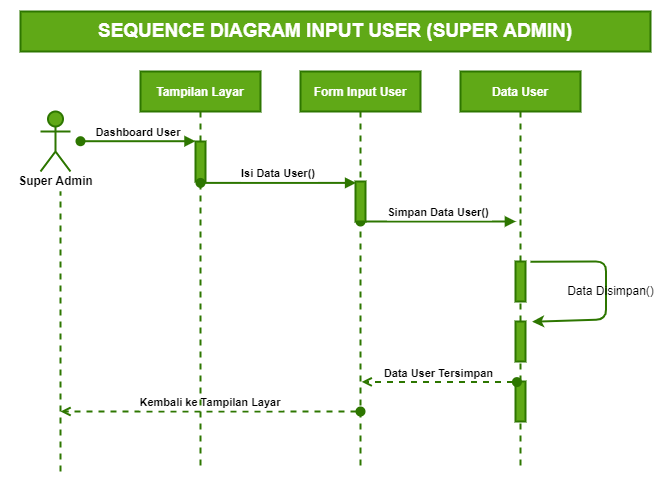

The diagram above was exported from draw.io. Its source (the exported page's mxGraphModel, read from the mxfile embedded in the PNG):
<mxGraphModel dx="1038" dy="617" grid="1" gridSize="10" guides="1" tooltips="1" connect="1" arrows="1" fold="1" page="1" pageScale="1" pageWidth="827" pageHeight="1169" math="0" shadow="0">
  <root>
    <mxCell id="0" />
    <mxCell id="1" parent="0" />
    <mxCell id="WqlZO7wDPjtsbSuKrKNf-1" value="Form Input User" style="shape=umlLifeline;perimeter=lifelinePerimeter;container=1;collapsible=0;recursiveResize=0;rounded=0;shadow=0;strokeWidth=2;fillColor=#60a917;strokeColor=#2D7600;fontColor=#ffffff;fontStyle=1" parent="1" vertex="1">
      <mxGeometry x="320" y="80" width="120" height="400" as="geometry" />
    </mxCell>
    <mxCell id="WqlZO7wDPjtsbSuKrKNf-4" value="Simpan Data User()" style="verticalAlign=bottom;startArrow=oval;endArrow=block;startSize=8;shadow=0;strokeWidth=2;entryX=0.04;entryY=-0.003;entryDx=0;entryDy=0;entryPerimeter=0;fillColor=#60a917;strokeColor=#2D7600;fontStyle=1" parent="WqlZO7wDPjtsbSuKrKNf-1" edge="1">
      <mxGeometry relative="1" as="geometry">
        <mxPoint x="60" y="150" as="sourcePoint" />
        <mxPoint x="215.39999999999998" y="150.00000000000006" as="targetPoint" />
      </mxGeometry>
    </mxCell>
    <mxCell id="WqlZO7wDPjtsbSuKrKNf-33" value="" style="points=[];perimeter=orthogonalPerimeter;rounded=0;shadow=0;strokeWidth=2;fillColor=#60a917;strokeColor=#2D7600;fontColor=#ffffff;fontStyle=1" parent="WqlZO7wDPjtsbSuKrKNf-1" vertex="1">
      <mxGeometry x="55" y="110" width="10" height="40" as="geometry" />
    </mxCell>
    <mxCell id="WqlZO7wDPjtsbSuKrKNf-5" value="Data User" style="shape=umlLifeline;perimeter=lifelinePerimeter;container=1;collapsible=0;recursiveResize=0;rounded=0;shadow=0;strokeWidth=2;fillColor=#60a917;strokeColor=#2D7600;fontColor=#ffffff;fontStyle=1" parent="1" vertex="1">
      <mxGeometry x="480" y="80" width="120" height="400" as="geometry" />
    </mxCell>
    <mxCell id="WqlZO7wDPjtsbSuKrKNf-6" value="" style="points=[];perimeter=orthogonalPerimeter;rounded=0;shadow=0;strokeWidth=2;fillColor=#60a917;strokeColor=#2D7600;fontColor=#ffffff;fontStyle=1" parent="WqlZO7wDPjtsbSuKrKNf-5" vertex="1">
      <mxGeometry x="55" y="310" width="10" height="40" as="geometry" />
    </mxCell>
    <mxCell id="WqlZO7wDPjtsbSuKrKNf-23" value="" style="points=[];perimeter=orthogonalPerimeter;rounded=0;shadow=0;strokeWidth=2;fillColor=#60a917;strokeColor=#2D7600;fontColor=#ffffff;fontStyle=1" parent="WqlZO7wDPjtsbSuKrKNf-5" vertex="1">
      <mxGeometry x="55" y="190" width="10" height="40" as="geometry" />
    </mxCell>
    <mxCell id="WqlZO7wDPjtsbSuKrKNf-25" value="" style="points=[];perimeter=orthogonalPerimeter;rounded=0;shadow=0;strokeWidth=2;fillColor=#60a917;strokeColor=#2D7600;fontColor=#ffffff;fontStyle=1" parent="WqlZO7wDPjtsbSuKrKNf-5" vertex="1">
      <mxGeometry x="55" y="250" width="10" height="40" as="geometry" />
    </mxCell>
    <mxCell id="WqlZO7wDPjtsbSuKrKNf-26" value="" style="endArrow=classic;html=1;rounded=1;fontSize=19;strokeWidth=2;entryX=1.1;entryY=0.055;entryDx=0;entryDy=0;entryPerimeter=0;exitX=0.94;exitY=0.055;exitDx=0;exitDy=0;exitPerimeter=0;strokeColor=#2D7600;fillColor=#60a917;" parent="WqlZO7wDPjtsbSuKrKNf-5" edge="1">
      <mxGeometry width="50" height="50" relative="1" as="geometry">
        <mxPoint x="70.00000000000011" y="190.20000000000005" as="sourcePoint" />
        <mxPoint x="71.60000000000002" y="250.20000000000005" as="targetPoint" />
        <Array as="points">
          <mxPoint x="145.60000000000002" y="190" />
          <mxPoint x="145.60000000000002" y="248" />
        </Array>
      </mxGeometry>
    </mxCell>
    <mxCell id="WqlZO7wDPjtsbSuKrKNf-13" value="User" style="shape=umlActor;verticalLabelPosition=bottom;verticalAlign=top;html=1;fillColor=#60a917;strokeColor=#2D7600;fontColor=#ffffff;strokeWidth=2;fontStyle=1" parent="1" vertex="1">
      <mxGeometry x="60" y="120" width="30" height="60" as="geometry" />
    </mxCell>
    <mxCell id="WqlZO7wDPjtsbSuKrKNf-17" value="" style="endArrow=none;dashed=1;html=1;rounded=0;fillColor=#60a917;strokeColor=#2D7600;strokeWidth=2;fontStyle=1" parent="1" edge="1">
      <mxGeometry width="50" height="50" relative="1" as="geometry">
        <mxPoint x="80" y="480" as="sourcePoint" />
        <mxPoint x="80" y="200" as="targetPoint" />
      </mxGeometry>
    </mxCell>
    <mxCell id="WqlZO7wDPjtsbSuKrKNf-19" value="SEQUENCE DIAGRAM INPUT USER (SUPER ADMIN)" style="rounded=0;whiteSpace=wrap;html=1;strokeWidth=2;fontStyle=1;fontSize=19;fillColor=#60a917;fontColor=#ffffff;strokeColor=#2D7600;" parent="1" vertex="1">
      <mxGeometry x="40" y="20" width="630" height="40" as="geometry" />
    </mxCell>
    <mxCell id="WqlZO7wDPjtsbSuKrKNf-21" value="Data User Tersimpan" style="verticalAlign=bottom;startArrow=oval;endArrow=open;startSize=8;shadow=0;strokeWidth=2;fillColor=#60a917;strokeColor=#2D7600;fontStyle=1;dashed=1;entryX=0.51;entryY=0.776;entryDx=0;entryDy=0;entryPerimeter=0;exitX=0.14;exitY=0.015;exitDx=0;exitDy=0;exitPerimeter=0;endFill=0;" parent="1" source="WqlZO7wDPjtsbSuKrKNf-6" target="WqlZO7wDPjtsbSuKrKNf-1" edge="1">
      <mxGeometry relative="1" as="geometry">
        <mxPoint x="660" y="410" as="sourcePoint" />
        <mxPoint x="500" y="410" as="targetPoint" />
      </mxGeometry>
    </mxCell>
    <mxCell id="WqlZO7wDPjtsbSuKrKNf-24" value="&lt;b&gt;Super Admin&lt;/b&gt;" style="text;html=1;align=center;verticalAlign=middle;resizable=0;points=[];autosize=1;strokeColor=none;fillColor=none;" parent="1" vertex="1">
      <mxGeometry x="30" y="180" width="90" height="20" as="geometry" />
    </mxCell>
    <mxCell id="WqlZO7wDPjtsbSuKrKNf-27" value="Kembali ke Tampilan Layar" style="verticalAlign=bottom;startArrow=oval;endArrow=open;startSize=8;shadow=0;strokeWidth=2;fillColor=#60a917;strokeColor=#2D7600;fontStyle=1;dashed=1;endFill=0;" parent="1" edge="1">
      <mxGeometry relative="1" as="geometry">
        <mxPoint x="380" y="420" as="sourcePoint" />
        <mxPoint x="80" y="420" as="targetPoint" />
      </mxGeometry>
    </mxCell>
    <mxCell id="WqlZO7wDPjtsbSuKrKNf-28" value="Data Disimpan()" style="text;html=1;align=center;verticalAlign=middle;resizable=0;points=[];autosize=1;strokeColor=none;fillColor=none;" parent="1" vertex="1">
      <mxGeometry x="580" y="290" width="100" height="20" as="geometry" />
    </mxCell>
    <mxCell id="WqlZO7wDPjtsbSuKrKNf-29" value="Tampilan Layar" style="shape=umlLifeline;perimeter=lifelinePerimeter;container=1;collapsible=0;recursiveResize=0;rounded=0;shadow=0;strokeWidth=2;fillColor=#60a917;strokeColor=#2D7600;fontColor=#ffffff;fontStyle=1" parent="1" vertex="1">
      <mxGeometry x="160" y="80" width="120" height="400" as="geometry" />
    </mxCell>
    <mxCell id="WqlZO7wDPjtsbSuKrKNf-30" value="Dashboard User" style="verticalAlign=bottom;startArrow=oval;endArrow=block;startSize=8;shadow=0;strokeWidth=2;fillColor=#60a917;strokeColor=#2D7600;fontStyle=1" parent="WqlZO7wDPjtsbSuKrKNf-29" edge="1">
      <mxGeometry relative="1" as="geometry">
        <mxPoint x="-60" y="69.71000000000001" as="sourcePoint" />
        <mxPoint x="55" y="69.71000000000001" as="targetPoint" />
      </mxGeometry>
    </mxCell>
    <mxCell id="WqlZO7wDPjtsbSuKrKNf-31" value="" style="points=[];perimeter=orthogonalPerimeter;rounded=0;shadow=0;strokeWidth=2;fillColor=#60a917;strokeColor=#2D7600;fontColor=#ffffff;fontStyle=1" parent="WqlZO7wDPjtsbSuKrKNf-29" vertex="1">
      <mxGeometry x="55" y="70" width="10" height="40" as="geometry" />
    </mxCell>
    <mxCell id="WqlZO7wDPjtsbSuKrKNf-2" value="Isi Data User()" style="verticalAlign=bottom;startArrow=oval;endArrow=block;startSize=8;shadow=0;strokeWidth=2;fillColor=#60a917;strokeColor=#2D7600;fontStyle=1;entryX=0.06;entryY=1.035;entryDx=0;entryDy=0;entryPerimeter=0;" parent="1" source="WqlZO7wDPjtsbSuKrKNf-29" edge="1">
      <mxGeometry relative="1" as="geometry">
        <mxPoint x="300" y="150" as="sourcePoint" />
        <mxPoint x="375.5999999999999" y="191.39999999999998" as="targetPoint" />
      </mxGeometry>
    </mxCell>
  </root>
</mxGraphModel>